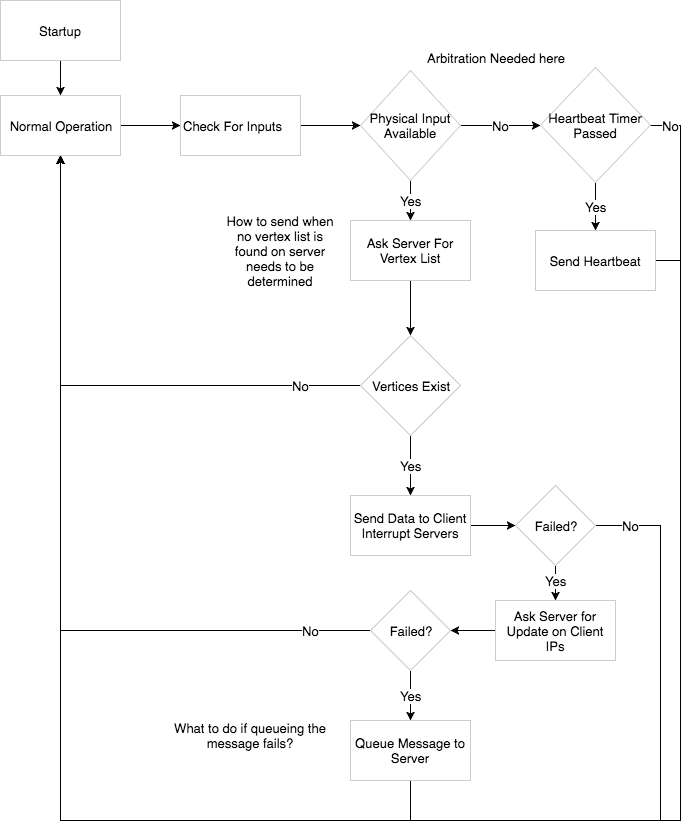

The diagram above was exported from draw.io. Its source (the exported page's mxGraphModel, read from the mxfile embedded in the PNG):
<mxGraphModel dx="950" dy="484" grid="1" gridSize="10" guides="1" tooltips="1" connect="1" arrows="1" fold="1" page="1" pageScale="1" pageWidth="850" pageHeight="1100" background="#ffffff" math="0" shadow="0">
  <root>
    <mxCell id="0" />
    <mxCell id="1" parent="0" />
    <mxCell id="5" style="edgeStyle=none;rounded=0;html=1;exitX=1;exitY=0.5;entryX=0;entryY=0.5;startArrow=none;startFill=0;endArrow=classic;endFill=1;jettySize=auto;orthogonalLoop=1;strokeColor=#000000;strokeWidth=1;fontSize=13;fontColor=#000000;" parent="1" source="2" target="4" edge="1">
      <mxGeometry relative="1" as="geometry" />
    </mxCell>
    <mxCell id="2" value="Check For Inputs" style="whiteSpace=wrap;html=1;strokeColor=#CCCCCC;strokeWidth=1;fillColor=#FFFFFF;fontSize=13;fontColor=#000000;align=left;" parent="1" vertex="1">
      <mxGeometry x="210" y="125" width="120" height="60" as="geometry" />
    </mxCell>
    <mxCell id="24" value="Yes" style="edgeStyle=orthogonalEdgeStyle;rounded=0;html=1;exitX=0.5;exitY=1;entryX=0.5;entryY=0;startArrow=none;startFill=0;endArrow=classic;endFill=1;jettySize=auto;orthogonalLoop=1;strokeColor=#000000;strokeWidth=1;fontSize=13;fontColor=#000000;" edge="1" parent="1" source="4" target="11">
      <mxGeometry relative="1" as="geometry">
        <mxPoint as="offset" />
      </mxGeometry>
    </mxCell>
    <mxCell id="25" value="No" style="edgeStyle=orthogonalEdgeStyle;rounded=0;html=1;exitX=1;exitY=0.5;entryX=0;entryY=0.5;startArrow=none;startFill=0;endArrow=classic;endFill=1;jettySize=auto;orthogonalLoop=1;strokeColor=#000000;strokeWidth=1;fontSize=13;fontColor=#000000;" edge="1" parent="1" source="4" target="23">
      <mxGeometry relative="1" as="geometry" />
    </mxCell>
    <mxCell id="4" value="Physical Input Available" style="rhombus;whiteSpace=wrap;html=1;strokeColor=#CCCCCC;strokeWidth=1;fillColor=#FFFFFF;fontSize=13;fontColor=#000000;align=center;" parent="1" vertex="1">
      <mxGeometry x="390" y="100" width="100" height="110" as="geometry" />
    </mxCell>
    <mxCell id="8" style="edgeStyle=none;rounded=0;html=1;exitX=1;exitY=0.5;entryX=0;entryY=0.5;startArrow=none;startFill=0;endArrow=classic;endFill=1;jettySize=auto;orthogonalLoop=1;strokeColor=#000000;strokeWidth=1;fontSize=13;fontColor=#000000;" parent="1" source="7" target="2" edge="1">
      <mxGeometry relative="1" as="geometry" />
    </mxCell>
    <mxCell id="7" value="Normal Operation" style="whiteSpace=wrap;html=1;strokeColor=#CCCCCC;strokeWidth=1;fillColor=#FFFFFF;fontSize=13;fontColor=#000000;align=center;" parent="1" vertex="1">
      <mxGeometry x="30" y="125" width="120" height="60" as="geometry" />
    </mxCell>
    <mxCell id="14" style="edgeStyle=orthogonalEdgeStyle;rounded=0;html=1;exitX=0.5;exitY=1;entryX=0.5;entryY=0;startArrow=none;startFill=0;endArrow=classic;endFill=1;jettySize=auto;orthogonalLoop=1;strokeColor=#000000;strokeWidth=1;fontSize=13;fontColor=#000000;" parent="1" source="11" target="13" edge="1">
      <mxGeometry relative="1" as="geometry" />
    </mxCell>
    <mxCell id="11" value="Ask Server For Vertex List" style="whiteSpace=wrap;html=1;strokeColor=#CCCCCC;strokeWidth=1;fillColor=#FFFFFF;fontSize=13;fontColor=#000000;align=center;" parent="1" vertex="1">
      <mxGeometry x="380" y="250" width="120" height="60" as="geometry" />
    </mxCell>
    <mxCell id="18" value="Yes" style="edgeStyle=orthogonalEdgeStyle;rounded=0;html=1;startArrow=none;startFill=0;endArrow=classic;endFill=1;jettySize=auto;orthogonalLoop=1;strokeColor=#000000;strokeWidth=1;fontSize=13;fontColor=#000000;" parent="1" source="13" target="16" edge="1">
      <mxGeometry relative="1" as="geometry" />
    </mxCell>
    <mxCell id="30" value="No" style="edgeStyle=orthogonalEdgeStyle;rounded=0;html=1;exitX=0;exitY=0.5;entryX=0.5;entryY=1;startArrow=none;startFill=0;endArrow=classic;endFill=1;jettySize=auto;orthogonalLoop=1;strokeColor=#000000;strokeWidth=1;fontSize=13;fontColor=#000000;" edge="1" parent="1" source="13" target="7">
      <mxGeometry x="-0.7736" relative="1" as="geometry">
        <mxPoint as="offset" />
      </mxGeometry>
    </mxCell>
    <mxCell id="13" value="Vertices Exist" style="rhombus;whiteSpace=wrap;html=1;strokeColor=#CCCCCC;strokeWidth=1;fillColor=#FFFFFF;fontSize=13;fontColor=#000000;align=center;" parent="1" vertex="1">
      <mxGeometry x="390" y="365" width="100" height="100" as="geometry" />
    </mxCell>
    <mxCell id="35" style="edgeStyle=orthogonalEdgeStyle;rounded=0;html=1;exitX=1;exitY=0.5;entryX=0;entryY=0.5;startArrow=none;startFill=0;endArrow=classic;endFill=1;jettySize=auto;orthogonalLoop=1;strokeColor=#000000;strokeWidth=1;fontSize=13;fontColor=#000000;" edge="1" parent="1" source="16" target="34">
      <mxGeometry relative="1" as="geometry" />
    </mxCell>
    <mxCell id="16" value="Send Data to Client Interrupt Servers" style="whiteSpace=wrap;html=1;strokeColor=#CCCCCC;strokeWidth=1;fillColor=#FFFFFF;fontSize=13;fontColor=#000000;align=center;" parent="1" vertex="1">
      <mxGeometry x="380" y="525" width="120" height="60" as="geometry" />
    </mxCell>
    <mxCell id="21" style="edgeStyle=orthogonalEdgeStyle;rounded=0;html=1;exitX=0.5;exitY=1;entryX=0.5;entryY=0;startArrow=none;startFill=0;endArrow=classic;endFill=1;jettySize=auto;orthogonalLoop=1;strokeColor=#000000;strokeWidth=1;fontSize=13;fontColor=#000000;" parent="1" source="20" target="7" edge="1">
      <mxGeometry relative="1" as="geometry" />
    </mxCell>
    <mxCell id="20" value="Startup" style="whiteSpace=wrap;html=1;strokeColor=#CCCCCC;strokeWidth=1;fillColor=#FFFFFF;fontSize=13;fontColor=#000000;align=center;" parent="1" vertex="1">
      <mxGeometry x="30" y="30" width="120" height="60" as="geometry" />
    </mxCell>
    <mxCell id="27" value="Yes" style="edgeStyle=orthogonalEdgeStyle;rounded=0;html=1;exitX=0.5;exitY=1;entryX=0.5;entryY=0;startArrow=none;startFill=0;endArrow=classic;endFill=1;jettySize=auto;orthogonalLoop=1;strokeColor=#000000;strokeWidth=1;fontSize=13;fontColor=#000000;" edge="1" parent="1" source="23" target="26">
      <mxGeometry relative="1" as="geometry" />
    </mxCell>
    <mxCell id="47" value="No" style="edgeStyle=orthogonalEdgeStyle;rounded=0;html=1;exitX=1;exitY=0.5;entryX=0.5;entryY=1;startArrow=none;startFill=0;endArrow=classic;endFill=1;jettySize=auto;orthogonalLoop=1;strokeColor=#000000;strokeWidth=1;fontSize=13;fontColor=#000000;" edge="1" parent="1" source="23" target="7">
      <mxGeometry x="-0.9801" relative="1" as="geometry">
        <Array as="points">
          <mxPoint x="710" y="155" />
          <mxPoint x="710" y="850" />
          <mxPoint x="90" y="850" />
        </Array>
        <mxPoint as="offset" />
      </mxGeometry>
    </mxCell>
    <mxCell id="23" value="Heartbeat Timer Passed" style="rhombus;whiteSpace=wrap;html=1;strokeColor=#CCCCCC;strokeWidth=1;fillColor=#FFFFFF;fontSize=13;fontColor=#000000;align=center;" vertex="1" parent="1">
      <mxGeometry x="570" y="97" width="110" height="115" as="geometry" />
    </mxCell>
    <mxCell id="46" style="edgeStyle=orthogonalEdgeStyle;rounded=0;html=1;exitX=1;exitY=0.5;startArrow=none;startFill=0;endArrow=classic;endFill=1;jettySize=auto;orthogonalLoop=1;strokeColor=#000000;strokeWidth=1;fontSize=13;fontColor=#000000;entryX=0.5;entryY=1;" edge="1" parent="1" source="26" target="7">
      <mxGeometry relative="1" as="geometry">
        <mxPoint x="120" y="200" as="targetPoint" />
        <Array as="points">
          <mxPoint x="710" y="290" />
          <mxPoint x="710" y="850" />
          <mxPoint x="90" y="850" />
        </Array>
      </mxGeometry>
    </mxCell>
    <mxCell id="26" value="Send Heartbeat" style="whiteSpace=wrap;html=1;strokeColor=#CCCCCC;strokeWidth=1;fillColor=#FFFFFF;fontSize=13;fontColor=#000000;align=center;" vertex="1" parent="1">
      <mxGeometry x="565" y="260" width="120" height="60" as="geometry" />
    </mxCell>
    <mxCell id="32" value="Arbitration Needed here" style="text;html=1;strokeColor=none;fillColor=none;align=center;verticalAlign=middle;whiteSpace=wrap;fontSize=13;fontColor=#000000;" vertex="1" parent="1">
      <mxGeometry x="440" y="77" width="170" height="20" as="geometry" />
    </mxCell>
    <mxCell id="33" value="How to send when no vertex list is found on server needs to be determined" style="text;html=1;strokeColor=none;fillColor=none;align=center;verticalAlign=middle;whiteSpace=wrap;fontSize=13;fontColor=#000000;" vertex="1" parent="1">
      <mxGeometry x="250" y="235" width="120" height="90" as="geometry" />
    </mxCell>
    <mxCell id="37" value="Yes" style="edgeStyle=orthogonalEdgeStyle;rounded=0;html=1;exitX=0.5;exitY=1;entryX=0.5;entryY=0;startArrow=none;startFill=0;endArrow=classic;endFill=1;jettySize=auto;orthogonalLoop=1;strokeColor=#000000;strokeWidth=1;fontSize=13;fontColor=#000000;" edge="1" parent="1" source="34" target="36">
      <mxGeometry x="-0.1429" relative="1" as="geometry">
        <mxPoint as="offset" />
      </mxGeometry>
    </mxCell>
    <mxCell id="44" value="No" style="edgeStyle=orthogonalEdgeStyle;rounded=0;html=1;exitX=1;exitY=0.5;startArrow=none;startFill=0;endArrow=classic;endFill=1;jettySize=auto;orthogonalLoop=1;strokeColor=#000000;strokeWidth=1;fontSize=13;fontColor=#000000;entryX=0.5;entryY=1;" edge="1" parent="1" source="34" target="7">
      <mxGeometry x="-0.9569" relative="1" as="geometry">
        <mxPoint x="60" y="410" as="targetPoint" />
        <Array as="points">
          <mxPoint x="690" y="555" />
          <mxPoint x="690" y="850" />
          <mxPoint x="90" y="850" />
        </Array>
        <mxPoint as="offset" />
      </mxGeometry>
    </mxCell>
    <mxCell id="34" value="Failed?" style="rhombus;whiteSpace=wrap;html=1;strokeColor=#CCCCCC;strokeWidth=1;fillColor=#FFFFFF;fontSize=13;fontColor=#000000;align=center;" vertex="1" parent="1">
      <mxGeometry x="545" y="515" width="80" height="80" as="geometry" />
    </mxCell>
    <mxCell id="41" style="edgeStyle=orthogonalEdgeStyle;rounded=0;html=1;exitX=0;exitY=0.5;entryX=1;entryY=0.5;startArrow=none;startFill=0;endArrow=classic;endFill=1;jettySize=auto;orthogonalLoop=1;strokeColor=#000000;strokeWidth=1;fontSize=13;fontColor=#000000;" edge="1" parent="1" source="36" target="38">
      <mxGeometry relative="1" as="geometry" />
    </mxCell>
    <mxCell id="36" value="Ask Server for Update on Client IPs" style="whiteSpace=wrap;html=1;strokeColor=#CCCCCC;strokeWidth=1;fillColor=#FFFFFF;fontSize=13;fontColor=#000000;align=center;" vertex="1" parent="1">
      <mxGeometry x="525" y="630" width="120" height="60" as="geometry" />
    </mxCell>
    <mxCell id="42" value="Yes" style="edgeStyle=orthogonalEdgeStyle;rounded=0;html=1;exitX=0.5;exitY=1;entryX=0.5;entryY=0;startArrow=none;startFill=0;endArrow=classic;endFill=1;jettySize=auto;orthogonalLoop=1;strokeColor=#000000;strokeWidth=1;fontSize=13;fontColor=#000000;" edge="1" parent="1" source="38" target="39">
      <mxGeometry relative="1" as="geometry" />
    </mxCell>
    <mxCell id="43" value="No" style="edgeStyle=orthogonalEdgeStyle;rounded=0;html=1;exitX=0;exitY=0.5;startArrow=none;startFill=0;endArrow=classic;endFill=1;jettySize=auto;orthogonalLoop=1;strokeColor=#000000;strokeWidth=1;fontSize=13;fontColor=#000000;entryX=0.5;entryY=1;" edge="1" parent="1" source="38" target="7">
      <mxGeometry x="-0.8471" relative="1" as="geometry">
        <mxPoint x="100" y="310" as="targetPoint" />
        <Array as="points">
          <mxPoint x="90" y="660" />
        </Array>
        <mxPoint as="offset" />
      </mxGeometry>
    </mxCell>
    <mxCell id="38" value="Failed?" style="rhombus;whiteSpace=wrap;html=1;strokeColor=#CCCCCC;strokeWidth=1;fillColor=#FFFFFF;fontSize=13;fontColor=#000000;align=center;" vertex="1" parent="1">
      <mxGeometry x="400" y="620" width="80" height="80" as="geometry" />
    </mxCell>
    <mxCell id="45" style="edgeStyle=orthogonalEdgeStyle;rounded=0;html=1;exitX=0.5;exitY=1;startArrow=none;startFill=0;endArrow=classic;endFill=1;jettySize=auto;orthogonalLoop=1;strokeColor=#000000;strokeWidth=1;fontSize=13;fontColor=#000000;entryX=0.5;entryY=1;" edge="1" parent="1" source="39" target="7">
      <mxGeometry relative="1" as="geometry">
        <mxPoint x="90" y="190" as="targetPoint" />
        <Array as="points">
          <mxPoint x="440" y="850" />
          <mxPoint x="90" y="850" />
        </Array>
      </mxGeometry>
    </mxCell>
    <mxCell id="39" value="Queue Message to Server" style="whiteSpace=wrap;html=1;strokeColor=#CCCCCC;strokeWidth=1;fillColor=#FFFFFF;fontSize=13;fontColor=#000000;align=center;" vertex="1" parent="1">
      <mxGeometry x="380" y="750" width="120" height="60" as="geometry" />
    </mxCell>
    <mxCell id="40" value="What to do if queueing the message fails?" style="text;html=1;strokeColor=none;fillColor=none;align=center;verticalAlign=middle;whiteSpace=wrap;fontSize=13;fontColor=#000000;" vertex="1" parent="1">
      <mxGeometry x="190" y="740" width="180" height="50" as="geometry" />
    </mxCell>
  </root>
</mxGraphModel>